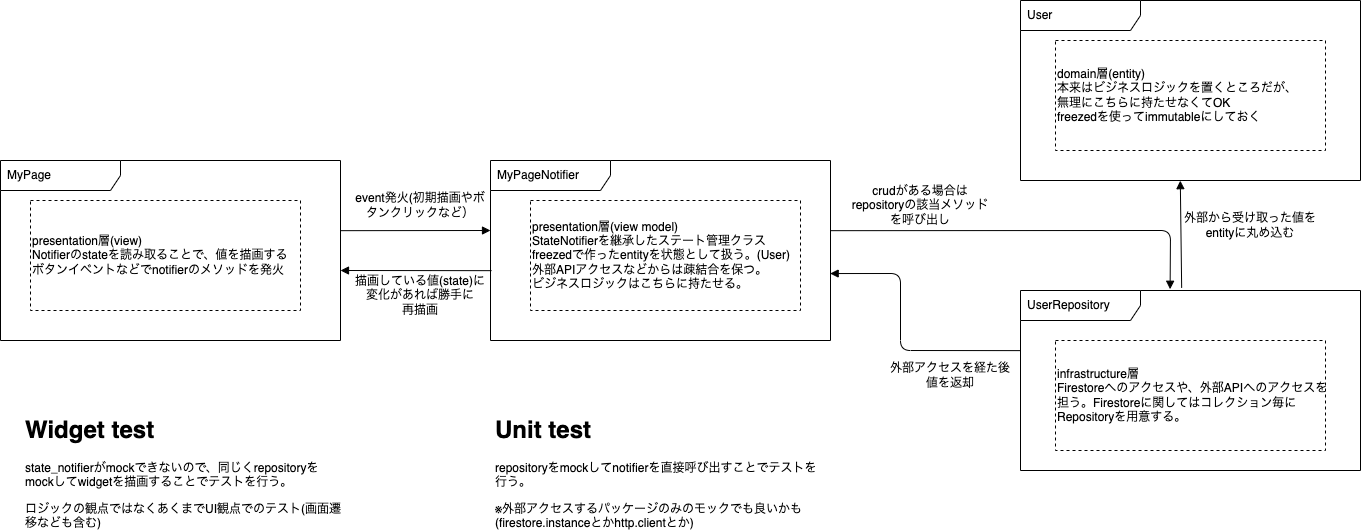

The diagram above was exported from draw.io. Its source (the exported page's mxGraphModel, read from the mxfile embedded in the PNG):
<mxGraphModel dx="1124" dy="726" grid="1" gridSize="10" guides="1" tooltips="1" connect="1" arrows="1" fold="1" page="1" pageScale="1" pageWidth="827" pageHeight="1169" background="#FFFFFF" math="0" shadow="0">
  <root>
    <mxCell id="0" />
    <mxCell id="1" parent="0" />
    <mxCell id="2" value="MyPage" style="shape=umlFrame;whiteSpace=wrap;html=1;width=120;height=30;boundedLbl=1;verticalAlign=middle;align=left;spacingLeft=5;" vertex="1" parent="1">
      <mxGeometry x="100" y="290" width="340" height="180" as="geometry" />
    </mxCell>
    <mxCell id="3" value="MyPageNotifier" style="shape=umlFrame;whiteSpace=wrap;html=1;width=120;height=30;boundedLbl=1;verticalAlign=middle;align=left;spacingLeft=5;" vertex="1" parent="1">
      <mxGeometry x="590" y="290" width="340" height="180" as="geometry" />
    </mxCell>
    <mxCell id="4" value="User" style="shape=umlFrame;whiteSpace=wrap;html=1;width=120;height=30;boundedLbl=1;verticalAlign=middle;align=left;spacingLeft=5;" vertex="1" parent="1">
      <mxGeometry x="1120" y="130" width="340" height="180" as="geometry" />
    </mxCell>
    <mxCell id="5" value="UserRepository" style="shape=umlFrame;whiteSpace=wrap;html=1;width=120;height=30;boundedLbl=1;verticalAlign=middle;align=left;spacingLeft=5;" vertex="1" parent="1">
      <mxGeometry x="1120" y="420" width="340" height="180" as="geometry" />
    </mxCell>
    <mxCell id="6" value="presentation層(view)&lt;br&gt;Notifierのstateを読み取ることで、値を描画する&lt;br&gt;ボタンイベントなどでnotifierのメソッドを発火" style="shape=partialRectangle;html=1;top=1;align=left;dashed=1;" vertex="1" parent="1">
      <mxGeometry x="130" y="330" width="270" height="110" as="geometry" />
    </mxCell>
    <mxCell id="7" value="presentation層(view model)&lt;br&gt;StateNotifierを継承したステート管理クラス&lt;br&gt;freezedで作ったentityを状態として扱う。(User)&lt;br&gt;外部APIアクセスなどからは疎結合を保つ。&lt;br&gt;ビジネスロジックはこちらに持たせる。" style="shape=partialRectangle;html=1;top=1;align=left;dashed=1;" vertex="1" parent="1">
      <mxGeometry x="630" y="330" width="270" height="110" as="geometry" />
    </mxCell>
    <mxCell id="8" value="infrastructure層&lt;br&gt;Firestoreへのアクセスや、外部APIへのアクセスを&lt;br&gt;担う。Firestoreに関してはコレクション毎に&lt;br&gt;Repositoryを用意する。" style="shape=partialRectangle;html=1;top=1;align=left;dashed=1;" vertex="1" parent="1">
      <mxGeometry x="1155" y="470" width="270" height="110" as="geometry" />
    </mxCell>
    <mxCell id="9" value="domain層(entity)&lt;br&gt;本来はビジネスロジックを置くところだが、&lt;br&gt;無理にこちらに持たせなくてOK&lt;br&gt;freezedを使ってimmutableにしておく" style="shape=partialRectangle;html=1;top=1;align=left;dashed=1;" vertex="1" parent="1">
      <mxGeometry x="1155" y="170" width="270" height="110" as="geometry" />
    </mxCell>
    <mxCell id="10" value="" style="html=1;verticalAlign=bottom;labelBackgroundColor=none;endArrow=block;endFill=1;endSize=6;align=left;" edge="1" parent="1">
      <mxGeometry x="-1" relative="1" as="geometry">
        <mxPoint x="440" y="360.17" as="sourcePoint" />
        <mxPoint x="590" y="360" as="targetPoint" />
      </mxGeometry>
    </mxCell>
    <mxCell id="11" value="" style="html=1;verticalAlign=bottom;labelBackgroundColor=none;endArrow=block;endFill=1;endSize=6;align=left;entryX=0.44;entryY=-0.007;entryDx=0;entryDy=0;entryPerimeter=0;" edge="1" parent="1" target="5">
      <mxGeometry x="-1" relative="1" as="geometry">
        <mxPoint x="929.9999999999998" y="360.1700000000001" as="sourcePoint" />
        <mxPoint x="1080" y="360" as="targetPoint" />
        <Array as="points">
          <mxPoint x="1270" y="360" />
        </Array>
      </mxGeometry>
    </mxCell>
    <mxCell id="12" value="" style="html=1;verticalAlign=bottom;labelBackgroundColor=none;endArrow=block;endFill=1;endSize=6;align=left;entryX=0.47;entryY=1.001;entryDx=0;entryDy=0;entryPerimeter=0;exitX=0.474;exitY=-0.015;exitDx=0;exitDy=0;exitPerimeter=0;" edge="1" parent="1" source="5" target="4">
      <mxGeometry x="-1" relative="1" as="geometry">
        <mxPoint x="940" y="370.1700000000001" as="sourcePoint" />
        <mxPoint x="1279.6" y="428.74000000000024" as="targetPoint" />
        <Array as="points" />
      </mxGeometry>
    </mxCell>
    <mxCell id="13" value="" style="html=1;verticalAlign=bottom;labelBackgroundColor=none;endArrow=block;endFill=1;endSize=6;align=left;entryX=0.999;entryY=0.628;entryDx=0;entryDy=0;entryPerimeter=0;exitX=-0.001;exitY=0.334;exitDx=0;exitDy=0;exitPerimeter=0;" edge="1" parent="1" source="5" target="3">
      <mxGeometry x="-1" relative="1" as="geometry">
        <mxPoint x="1110" y="520" as="sourcePoint" />
        <mxPoint x="1289.7999999999997" y="320.18000000000006" as="targetPoint" />
        <Array as="points">
          <mxPoint x="1000" y="480" />
          <mxPoint x="1000" y="403" />
        </Array>
      </mxGeometry>
    </mxCell>
    <mxCell id="14" value="" style="html=1;verticalAlign=bottom;labelBackgroundColor=none;endArrow=block;endFill=1;endSize=6;align=left;exitX=0.003;exitY=0.612;exitDx=0;exitDy=0;exitPerimeter=0;" edge="1" parent="1" source="3">
      <mxGeometry x="-1" relative="1" as="geometry">
        <mxPoint x="449.9999999999998" y="370.1700000000001" as="sourcePoint" />
        <mxPoint x="440" y="400" as="targetPoint" />
      </mxGeometry>
    </mxCell>
    <mxCell id="15" value="event発火(初期描画やボタンクリックなど）" style="text;html=1;strokeColor=none;fillColor=none;align=center;verticalAlign=middle;whiteSpace=wrap;rounded=0;" vertex="1" parent="1">
      <mxGeometry x="450" y="310" width="140" height="50" as="geometry" />
    </mxCell>
    <mxCell id="16" value="crudがある場合はrepositoryの該当メソッドを呼び出し" style="text;html=1;strokeColor=none;fillColor=none;align=center;verticalAlign=middle;whiteSpace=wrap;rounded=0;" vertex="1" parent="1">
      <mxGeometry x="950" y="310" width="140" height="50" as="geometry" />
    </mxCell>
    <mxCell id="17" value="外部から受け取った値をentityに丸め込む" style="text;html=1;strokeColor=none;fillColor=none;align=center;verticalAlign=middle;whiteSpace=wrap;rounded=0;" vertex="1" parent="1">
      <mxGeometry x="1280" y="330" width="140" height="50" as="geometry" />
    </mxCell>
    <mxCell id="18" value="外部アクセスを経た後&lt;br&gt;値を返却" style="text;html=1;strokeColor=none;fillColor=none;align=center;verticalAlign=middle;whiteSpace=wrap;rounded=0;" vertex="1" parent="1">
      <mxGeometry x="980" y="480" width="140" height="50" as="geometry" />
    </mxCell>
    <mxCell id="19" value="描画している値(state)に変化があれば勝手に&lt;br&gt;再描画" style="text;html=1;strokeColor=none;fillColor=none;align=center;verticalAlign=middle;whiteSpace=wrap;rounded=0;" vertex="1" parent="1">
      <mxGeometry x="450" y="400" width="140" height="50" as="geometry" />
    </mxCell>
    <mxCell id="20" value="&lt;h1&gt;Unit test&lt;/h1&gt;&lt;p&gt;repositoryをmockしてnotifierを直接呼び出すことでテストを行う。&lt;/p&gt;&lt;p&gt;※外部アクセスするパッケージのみのモックでも良いかも(firestore.instanceとかhttp.clientとか)&lt;/p&gt;" style="text;html=1;strokeColor=none;fillColor=none;spacing=5;spacingTop=-20;whiteSpace=wrap;overflow=hidden;rounded=0;" vertex="1" parent="1">
      <mxGeometry x="590" y="540" width="330" height="120" as="geometry" />
    </mxCell>
    <mxCell id="21" value="&lt;h1&gt;Widget test&lt;/h1&gt;&lt;p&gt;state_notifierがmockできないので、同じくrepositoryをmockしてwidgetを描画することでテストを行う。&lt;/p&gt;&lt;p&gt;ロジックの観点ではなくあくまでUI観点でのテスト(画面遷移なども含む)&lt;/p&gt;" style="text;html=1;strokeColor=none;fillColor=none;spacing=5;spacingTop=-20;whiteSpace=wrap;overflow=hidden;rounded=0;" vertex="1" parent="1">
      <mxGeometry x="120" y="540" width="330" height="120" as="geometry" />
    </mxCell>
  </root>
</mxGraphModel>